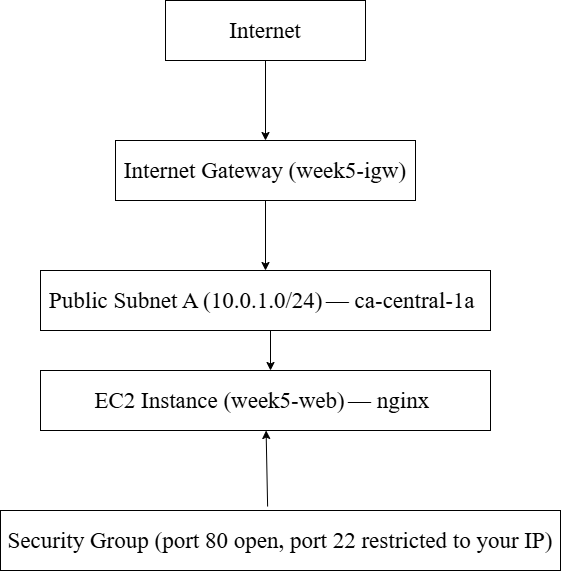

The diagram above was exported from draw.io. Its source (the exported page's mxGraphModel, read from the mxfile embedded in the PNG):
<mxGraphModel dx="1414" dy="783" grid="1" gridSize="10" guides="1" tooltips="1" connect="1" arrows="1" fold="1" page="1" pageScale="1" pageWidth="850" pageHeight="1100" math="0" shadow="0">
  <root>
    <mxCell id="0" />
    <mxCell id="1" parent="0" />
    <mxCell id="fvPqfdGJiI8qoQ3dTdij-2" parent="1" style="rounded=0;whiteSpace=wrap;html=1;" value="&lt;font face=&quot;Times New Roman&quot; style=&quot;font-size: 23px;&quot;&gt;Internet&lt;/font&gt;" vertex="1">
      <mxGeometry height="60" width="200" x="325" y="40" as="geometry" />
    </mxCell>
    <mxCell id="fvPqfdGJiI8qoQ3dTdij-3" edge="1" parent="1" source="fvPqfdGJiI8qoQ3dTdij-2" style="endArrow=classic;html=1;rounded=0;" value="">
      <mxGeometry height="50" relative="1" width="50" as="geometry">
        <mxPoint x="400" y="420" as="sourcePoint" />
        <mxPoint x="425" y="180" as="targetPoint" />
      </mxGeometry>
    </mxCell>
    <mxCell id="fvPqfdGJiI8qoQ3dTdij-7" parent="1" style="rounded=0;whiteSpace=wrap;html=1;" value="&lt;font face=&quot;Times New Roman&quot; style=&quot;font-size: 23px;&quot;&gt;Internet Gateway (week5-igw)&lt;/font&gt;" vertex="1">
      <mxGeometry height="60" width="300" x="275" y="180" as="geometry" />
    </mxCell>
    <mxCell id="fvPqfdGJiI8qoQ3dTdij-8" parent="1" style="rounded=0;whiteSpace=wrap;html=1;fontFamily=Helvetica;fontSize=12;fontColor=default;fontStyle=0;align=center;verticalAlign=middle;" value="&lt;font face=&quot;Times New Roman&quot; style=&quot;font-size: 23px;&quot;&gt;Public Subnet A (10.0.1.0/24)&lt;/font&gt; &lt;font style=&quot;font-size: 23px;&quot;&gt;&lt;font face=&quot;Times New Roman&quot;&gt;— ca-central-1a&lt;/font&gt;&amp;nbsp;&lt;/font&gt;" vertex="1">
      <mxGeometry height="60" width="450" x="200" y="310" as="geometry" />
    </mxCell>
    <mxCell id="fvPqfdGJiI8qoQ3dTdij-11" edge="1" parent="1" source="fvPqfdGJiI8qoQ3dTdij-7" style="endArrow=classic;html=1;rounded=0;exitX=0.5;exitY=1;exitDx=0;exitDy=0;" value="">
      <mxGeometry height="50" relative="1" width="50" as="geometry">
        <mxPoint x="425" y="230" as="sourcePoint" />
        <mxPoint x="425" y="310" as="targetPoint" />
      </mxGeometry>
    </mxCell>
    <mxCell id="fvPqfdGJiI8qoQ3dTdij-12" parent="1" style="rounded=0;whiteSpace=wrap;html=1;fontFamily=Helvetica;fontSize=12;fontColor=default;fontStyle=0;align=center;verticalAlign=middle;" value="&lt;font face=&quot;Times New Roman&quot;&gt;&lt;span style=&quot;font-size: 23px;&quot;&gt;Security Group (port 80 open, port 22 restricted to your IP)&lt;/span&gt;&lt;/font&gt;" vertex="1">
      <mxGeometry height="60" width="560" x="160" y="550" as="geometry" />
    </mxCell>
    <mxCell id="fvPqfdGJiI8qoQ3dTdij-15" parent="1" style="rounded=0;whiteSpace=wrap;html=1;fontFamily=Helvetica;fontSize=12;fontColor=default;fontStyle=0;align=center;verticalAlign=middle;" value="&lt;font face=&quot;Times New Roman&quot; style=&quot;font-size: 23px;&quot;&gt;EC2 Instance (week5-web)&lt;/font&gt; &lt;font style=&quot;font-size: 23px;&quot;&gt;&lt;font face=&quot;Times New Roman&quot;&gt;— nginx&lt;/font&gt;&amp;nbsp;&lt;/font&gt;" vertex="1">
      <mxGeometry height="60" width="450" x="200" y="410" as="geometry" />
    </mxCell>
    <mxCell id="fvPqfdGJiI8qoQ3dTdij-16" edge="1" parent="1" style="endArrow=classic;html=1;rounded=0;" value="">
      <mxGeometry height="50" relative="1" width="50" as="geometry">
        <mxPoint x="430" y="370" as="sourcePoint" />
        <mxPoint x="430" y="410" as="targetPoint" />
      </mxGeometry>
    </mxCell>
    <mxCell id="fvPqfdGJiI8qoQ3dTdij-17" edge="1" parent="1" source="fvPqfdGJiI8qoQ3dTdij-12" style="endArrow=classic;html=1;rounded=0;exitX=0.477;exitY=-0.067;exitDx=0;exitDy=0;exitPerimeter=0;" target="fvPqfdGJiI8qoQ3dTdij-15" value="">
      <mxGeometry height="50" relative="1" width="50" as="geometry">
        <mxPoint x="440" y="530" as="sourcePoint" />
        <mxPoint x="450" y="320" as="targetPoint" />
      </mxGeometry>
    </mxCell>
  </root>
</mxGraphModel>